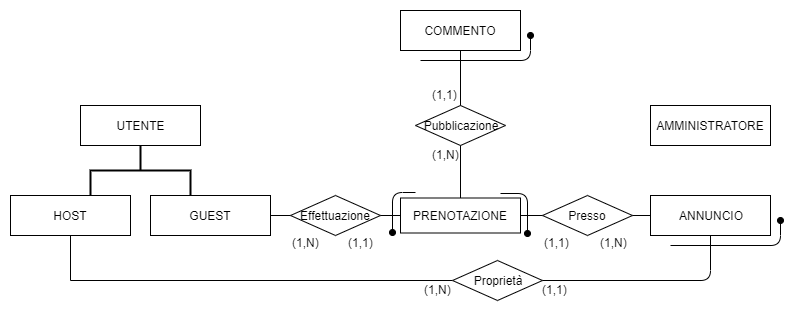

The diagram above was exported from draw.io. Its source (the exported page's mxGraphModel, read from the mxfile embedded in the PNG):
<mxGraphModel dx="1422" dy="822" grid="1" gridSize="10" guides="1" tooltips="1" connect="1" arrows="1" fold="1" page="1" pageScale="1" pageWidth="827" pageHeight="1169" math="0" shadow="0">
  <root>
    <mxCell id="0" />
    <mxCell id="1" parent="0" />
    <mxCell id="CRZnTwWYeETb2mGPz5Uq-1" value="UTENTE" style="rounded=0;whiteSpace=wrap;html=1;" parent="1" vertex="1">
      <mxGeometry x="90" y="185" width="120" height="40" as="geometry" />
    </mxCell>
    <mxCell id="uoNGSr9q131IP-rgB9KD-14" value="" style="edgeStyle=orthogonalEdgeStyle;rounded=0;orthogonalLoop=1;jettySize=auto;html=1;endArrow=none;endFill=0;strokeWidth=1;entryX=0;entryY=0.5;entryDx=0;entryDy=0;" parent="1" source="CRZnTwWYeETb2mGPz5Uq-2" target="CRZnTwWYeETb2mGPz5Uq-17" edge="1">
      <mxGeometry relative="1" as="geometry">
        <mxPoint x="80" y="395" as="targetPoint" />
        <Array as="points">
          <mxPoint x="80" y="360" />
        </Array>
      </mxGeometry>
    </mxCell>
    <mxCell id="CRZnTwWYeETb2mGPz5Uq-2" value="HOST" style="rounded=0;whiteSpace=wrap;html=1;" parent="1" vertex="1">
      <mxGeometry x="20" y="275" width="120" height="40" as="geometry" />
    </mxCell>
    <mxCell id="CRZnTwWYeETb2mGPz5Uq-3" value="GUEST" style="rounded=0;whiteSpace=wrap;html=1;" parent="1" vertex="1">
      <mxGeometry x="160" y="275" width="120" height="40" as="geometry" />
    </mxCell>
    <mxCell id="CRZnTwWYeETb2mGPz5Uq-4" value="PRENOTAZIONE" style="rounded=0;whiteSpace=wrap;html=1;" parent="1" vertex="1">
      <mxGeometry x="410" y="277.5" width="120" height="35" as="geometry" />
    </mxCell>
    <mxCell id="CRZnTwWYeETb2mGPz5Uq-6" value="ANNUNCIO" style="rounded=0;whiteSpace=wrap;html=1;" parent="1" vertex="1">
      <mxGeometry x="660" y="275" width="120" height="40" as="geometry" />
    </mxCell>
    <mxCell id="CRZnTwWYeETb2mGPz5Uq-8" value="COMMENTO" style="rounded=0;whiteSpace=wrap;html=1;" parent="1" vertex="1">
      <mxGeometry x="410" y="90" width="120" height="40" as="geometry" />
    </mxCell>
    <mxCell id="CRZnTwWYeETb2mGPz5Uq-10" value="Effettuazione" style="rhombus;whiteSpace=wrap;html=1;" parent="1" vertex="1">
      <mxGeometry x="300" y="275" width="90" height="40" as="geometry" />
    </mxCell>
    <mxCell id="CRZnTwWYeETb2mGPz5Uq-11" value="Presso" style="rhombus;whiteSpace=wrap;html=1;" parent="1" vertex="1">
      <mxGeometry x="552" y="275" width="90" height="40" as="geometry" />
    </mxCell>
    <mxCell id="CRZnTwWYeETb2mGPz5Uq-14" value="Pubblicazione" style="rhombus;whiteSpace=wrap;html=1;" parent="1" vertex="1">
      <mxGeometry x="425" y="185" width="90" height="40" as="geometry" />
    </mxCell>
    <mxCell id="CRZnTwWYeETb2mGPz5Uq-17" value="Proprietà" style="rhombus;whiteSpace=wrap;html=1;" parent="1" vertex="1">
      <mxGeometry x="462" y="340" width="90" height="40" as="geometry" />
    </mxCell>
    <mxCell id="CRZnTwWYeETb2mGPz5Uq-18" value="" style="endArrow=none;html=1;exitX=1;exitY=0.5;exitDx=0;exitDy=0;entryX=0;entryY=0.5;entryDx=0;entryDy=0;" parent="1" source="CRZnTwWYeETb2mGPz5Uq-3" target="CRZnTwWYeETb2mGPz5Uq-10" edge="1">
      <mxGeometry width="50" height="50" relative="1" as="geometry">
        <mxPoint x="10" y="520" as="sourcePoint" />
        <mxPoint x="60" y="470" as="targetPoint" />
      </mxGeometry>
    </mxCell>
    <mxCell id="CRZnTwWYeETb2mGPz5Uq-21" value="" style="endArrow=none;html=1;entryX=0;entryY=0.5;entryDx=0;entryDy=0;exitX=1;exitY=0.5;exitDx=0;exitDy=0;" parent="1" source="CRZnTwWYeETb2mGPz5Uq-10" target="CRZnTwWYeETb2mGPz5Uq-4" edge="1">
      <mxGeometry width="50" height="50" relative="1" as="geometry">
        <mxPoint x="310" y="210" as="sourcePoint" />
        <mxPoint x="260" y="220" as="targetPoint" />
      </mxGeometry>
    </mxCell>
    <mxCell id="CRZnTwWYeETb2mGPz5Uq-22" value="" style="endArrow=none;html=1;entryX=0;entryY=0.5;entryDx=0;entryDy=0;exitX=1;exitY=0.5;exitDx=0;exitDy=0;" parent="1" source="CRZnTwWYeETb2mGPz5Uq-4" target="CRZnTwWYeETb2mGPz5Uq-11" edge="1">
      <mxGeometry width="50" height="50" relative="1" as="geometry">
        <mxPoint x="320" y="220" as="sourcePoint" />
        <mxPoint x="340" y="220" as="targetPoint" />
      </mxGeometry>
    </mxCell>
    <mxCell id="CRZnTwWYeETb2mGPz5Uq-23" value="" style="endArrow=none;html=1;entryX=0;entryY=0.5;entryDx=0;entryDy=0;exitX=1;exitY=0.5;exitDx=0;exitDy=0;" parent="1" source="CRZnTwWYeETb2mGPz5Uq-11" target="CRZnTwWYeETb2mGPz5Uq-6" edge="1">
      <mxGeometry width="50" height="50" relative="1" as="geometry">
        <mxPoint x="440" y="220" as="sourcePoint" />
        <mxPoint x="520" y="202.5" as="targetPoint" />
      </mxGeometry>
    </mxCell>
    <mxCell id="CRZnTwWYeETb2mGPz5Uq-29" value="" style="endArrow=none;html=1;exitX=0.5;exitY=1;exitDx=0;exitDy=0;entryX=0.5;entryY=0;entryDx=0;entryDy=0;" parent="1" source="CRZnTwWYeETb2mGPz5Uq-14" target="CRZnTwWYeETb2mGPz5Uq-4" edge="1">
      <mxGeometry width="50" height="50" relative="1" as="geometry">
        <mxPoint x="342" y="220" as="sourcePoint" />
        <mxPoint x="490" y="210" as="targetPoint" />
      </mxGeometry>
    </mxCell>
    <mxCell id="CRZnTwWYeETb2mGPz5Uq-30" value="" style="endArrow=none;html=1;exitX=0.5;exitY=1;exitDx=0;exitDy=0;entryX=0.5;entryY=0;entryDx=0;entryDy=0;" parent="1" source="CRZnTwWYeETb2mGPz5Uq-8" target="CRZnTwWYeETb2mGPz5Uq-14" edge="1">
      <mxGeometry width="50" height="50" relative="1" as="geometry">
        <mxPoint x="412" y="177.5" as="sourcePoint" />
        <mxPoint x="402" y="90" as="targetPoint" />
      </mxGeometry>
    </mxCell>
    <mxCell id="CRZnTwWYeETb2mGPz5Uq-43" value="" style="edgeStyle=segmentEdgeStyle;endArrow=none;html=1;entryX=0.5;entryY=1;entryDx=0;entryDy=0;endFill=0;exitX=1;exitY=0.5;exitDx=0;exitDy=0;" parent="1" source="CRZnTwWYeETb2mGPz5Uq-17" target="CRZnTwWYeETb2mGPz5Uq-6" edge="1">
      <mxGeometry width="50" height="50" relative="1" as="geometry">
        <mxPoint x="300" y="410" as="sourcePoint" />
        <mxPoint x="570" y="335" as="targetPoint" />
      </mxGeometry>
    </mxCell>
    <mxCell id="CRZnTwWYeETb2mGPz5Uq-58" value="(1,N)" style="text;html=1;resizable=0;points=[];autosize=1;align=left;verticalAlign=top;spacingTop=-4;" parent="1" vertex="1">
      <mxGeometry x="300" y="312.5" width="40" height="20" as="geometry" />
    </mxCell>
    <mxCell id="CRZnTwWYeETb2mGPz5Uq-59" value="(1,1)" style="text;html=1;resizable=0;points=[];autosize=1;align=left;verticalAlign=top;spacingTop=-4;" parent="1" vertex="1">
      <mxGeometry x="356" y="312.5" width="40" height="20" as="geometry" />
    </mxCell>
    <mxCell id="CRZnTwWYeETb2mGPz5Uq-62" value="(1,N)" style="text;html=1;resizable=0;points=[];autosize=1;align=left;verticalAlign=top;spacingTop=-4;" parent="1" vertex="1">
      <mxGeometry x="432" y="360" width="40" height="20" as="geometry" />
    </mxCell>
    <mxCell id="CRZnTwWYeETb2mGPz5Uq-63" value="(1,1)" style="text;html=1;resizable=0;points=[];autosize=1;align=left;verticalAlign=top;spacingTop=-4;" parent="1" vertex="1">
      <mxGeometry x="550" y="360" width="40" height="20" as="geometry" />
    </mxCell>
    <mxCell id="CRZnTwWYeETb2mGPz5Uq-64" value="(1,1)" style="text;html=1;resizable=0;points=[];autosize=1;align=left;verticalAlign=top;spacingTop=-4;" parent="1" vertex="1">
      <mxGeometry x="440" y="165" width="40" height="20" as="geometry" />
    </mxCell>
    <mxCell id="CRZnTwWYeETb2mGPz5Uq-65" value="(1,N)" style="text;html=1;resizable=0;points=[];autosize=1;align=left;verticalAlign=top;spacingTop=-4;" parent="1" vertex="1">
      <mxGeometry x="440" y="225" width="40" height="20" as="geometry" />
    </mxCell>
    <mxCell id="CRZnTwWYeETb2mGPz5Uq-81" value="" style="edgeStyle=segmentEdgeStyle;endArrow=oval;html=1;startArrow=none;startFill=0;endFill=1;" parent="1" edge="1">
      <mxGeometry width="50" height="50" relative="1" as="geometry">
        <mxPoint x="679.86" y="324.71" as="sourcePoint" />
        <mxPoint x="790" y="300" as="targetPoint" />
        <Array as="points">
          <mxPoint x="790" y="325" />
        </Array>
      </mxGeometry>
    </mxCell>
    <mxCell id="uoNGSr9q131IP-rgB9KD-2" value="AMMINISTRATORE" style="rounded=0;whiteSpace=wrap;html=1;" parent="1" vertex="1">
      <mxGeometry x="660" y="185" width="120" height="40" as="geometry" />
    </mxCell>
    <mxCell id="uoNGSr9q131IP-rgB9KD-3" value="" style="edgeStyle=segmentEdgeStyle;endArrow=oval;html=1;startArrow=none;startFill=0;endFill=1;" parent="1" edge="1">
      <mxGeometry width="50" height="50" relative="1" as="geometry">
        <mxPoint x="509.97" y="272.6" as="sourcePoint" />
        <mxPoint x="537.04" y="312.66999999999996" as="targetPoint" />
        <Array as="points">
          <mxPoint x="537.04" y="272.66999999999996" />
        </Array>
      </mxGeometry>
    </mxCell>
    <mxCell id="uoNGSr9q131IP-rgB9KD-4" value="" style="edgeStyle=segmentEdgeStyle;endArrow=oval;html=1;startArrow=none;startFill=0;endFill=1;" parent="1" edge="1">
      <mxGeometry width="50" height="50" relative="1" as="geometry">
        <mxPoint x="424.73" y="272.1" as="sourcePoint" />
        <mxPoint x="401.68953488372097" y="312.17279069767443" as="targetPoint" />
        <Array as="points">
          <mxPoint x="401.62" y="272.08" />
        </Array>
      </mxGeometry>
    </mxCell>
    <mxCell id="uoNGSr9q131IP-rgB9KD-5" value="" style="strokeWidth=2;html=1;shape=mxgraph.flowchart.annotation_2;align=left;labelPosition=right;pointerEvents=1;rotation=90;" parent="1" vertex="1">
      <mxGeometry x="125" y="200" width="50" height="100" as="geometry" />
    </mxCell>
    <mxCell id="uoNGSr9q131IP-rgB9KD-15" value="(1,1)" style="text;html=1;resizable=0;points=[];autosize=1;align=left;verticalAlign=top;spacingTop=-4;" parent="1" vertex="1">
      <mxGeometry x="552" y="312.5" width="40" height="20" as="geometry" />
    </mxCell>
    <mxCell id="uoNGSr9q131IP-rgB9KD-16" value="(1,N)" style="text;html=1;resizable=0;points=[];autosize=1;align=left;verticalAlign=top;spacingTop=-4;" parent="1" vertex="1">
      <mxGeometry x="608" y="312.5" width="40" height="20" as="geometry" />
    </mxCell>
    <mxCell id="uoNGSr9q131IP-rgB9KD-17" value="" style="edgeStyle=segmentEdgeStyle;endArrow=oval;html=1;startArrow=none;startFill=0;endFill=1;" parent="1" edge="1">
      <mxGeometry width="50" height="50" relative="1" as="geometry">
        <mxPoint x="429.9" y="140.05" as="sourcePoint" />
        <mxPoint x="539.9000000000001" y="115.05" as="targetPoint" />
        <Array as="points">
          <mxPoint x="539.9000000000001" y="140.05" />
        </Array>
      </mxGeometry>
    </mxCell>
  </root>
</mxGraphModel>